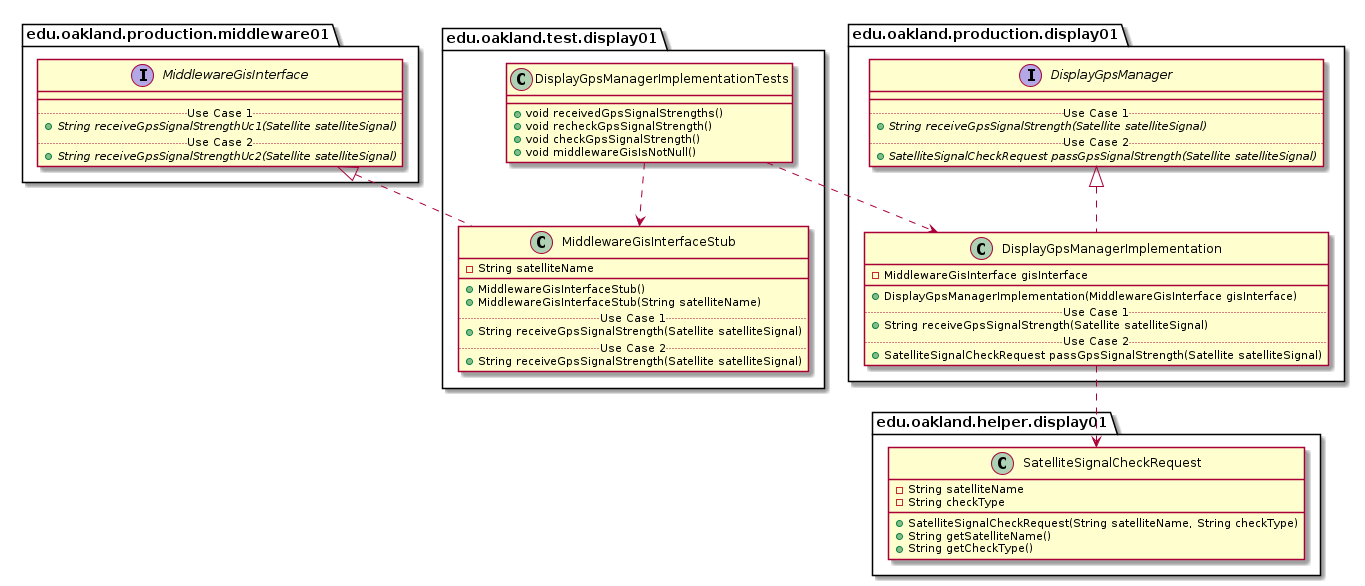

The diagram above was rendered by PlantUML. Its source (embedded in the PNG):
@startuml DisplayGpsManagerImplementationTests_Closure


package edu.oakland.test.display01 {
    class DisplayGpsManagerImplementationTests {
        + void receivedGpsSignalStrengths()
        + void recheckGpsSignalStrength()
        + void checkGpsSignalStrength()
        + void middlewareGisIsNotNull()
    }
}




package edu.oakland.test.display01 {
    class MiddlewareGisInterfaceStub {
        - String satelliteName
        __
        + MiddlewareGisInterfaceStub()
        + MiddlewareGisInterfaceStub(String satelliteName)
        .. Use Case 1 ..
        + String receiveGpsSignalStrength(Satellite satelliteSignal)
        .. Use Case 2 ..
        + String receiveGpsSignalStrength(Satellite satelliteSignal)
    }
}






package edu.oakland.production.middleware01 {
    interface MiddlewareGisInterface {
        __
        .. Use Case 1 ..
        {abstract} + String receiveGpsSignalStrengthUc1(Satellite satelliteSignal)
        .. Use Case 2 ..
        {abstract} + String receiveGpsSignalStrengthUc2(Satellite satelliteSignal)
    }
}






MiddlewareGisInterfaceStub .up.|> MiddlewareGisInterface

DisplayGpsManagerImplementationTests ..> MiddlewareGisInterfaceStub



package edu.oakland.production.display01 {
  class DisplayGpsManagerImplementation {
    - MiddlewareGisInterface gisInterface
   __
    + DisplayGpsManagerImplementation(MiddlewareGisInterface gisInterface)
    .. Use Case 1 ..
    + String receiveGpsSignalStrength(Satellite satelliteSignal)
    .. Use Case 2 ..
    + SatelliteSignalCheckRequest passGpsSignalStrength(Satellite satelliteSignal)
    }
}




package edu.oakland.production.display01 {
    interface DisplayGpsManager {
        __
        .. Use Case 1 ..
        {abstract} + String receiveGpsSignalStrength(Satellite satelliteSignal)
        .. Use Case 2 ..
        {abstract} + SatelliteSignalCheckRequest passGpsSignalStrength(Satellite satelliteSignal)
    }
}






DisplayGpsManagerImplementation .up.|> DisplayGpsManager



package edu.oakland.helper.display01 {
    class SatelliteSignalCheckRequest {
        - String satelliteName
        - String checkType
        + SatelliteSignalCheckRequest(String satelliteName, String checkType)
        + String getSatelliteName()
        + String getCheckType()
    }
}






DisplayGpsManagerImplementation ..> SatelliteSignalCheckRequest



DisplayGpsManagerImplementationTests ..> DisplayGpsManagerImplementation



@enduml